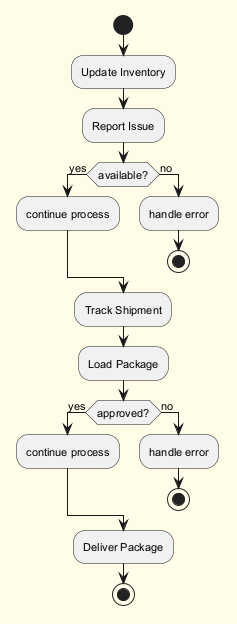

The diagram above was rendered by PlantUML. Its source (embedded in the PNG):
@startuml
skinparam backgroundColor #FFFDE7
skinparam classBackgroundColor #FFF9C4
skinparam classBorderColor #F57F17
skinparam defaultFontSize 11
start
:Update Inventory;
:Report Issue;
if (available?) then (yes)
:continue process;
else (no)
:handle error;
stop
endif
:Track Shipment;
:Load Package;
if (approved?) then (yes)
:continue process;
else (no)
:handle error;
stop
endif
:Deliver Package;
stop
@enduml